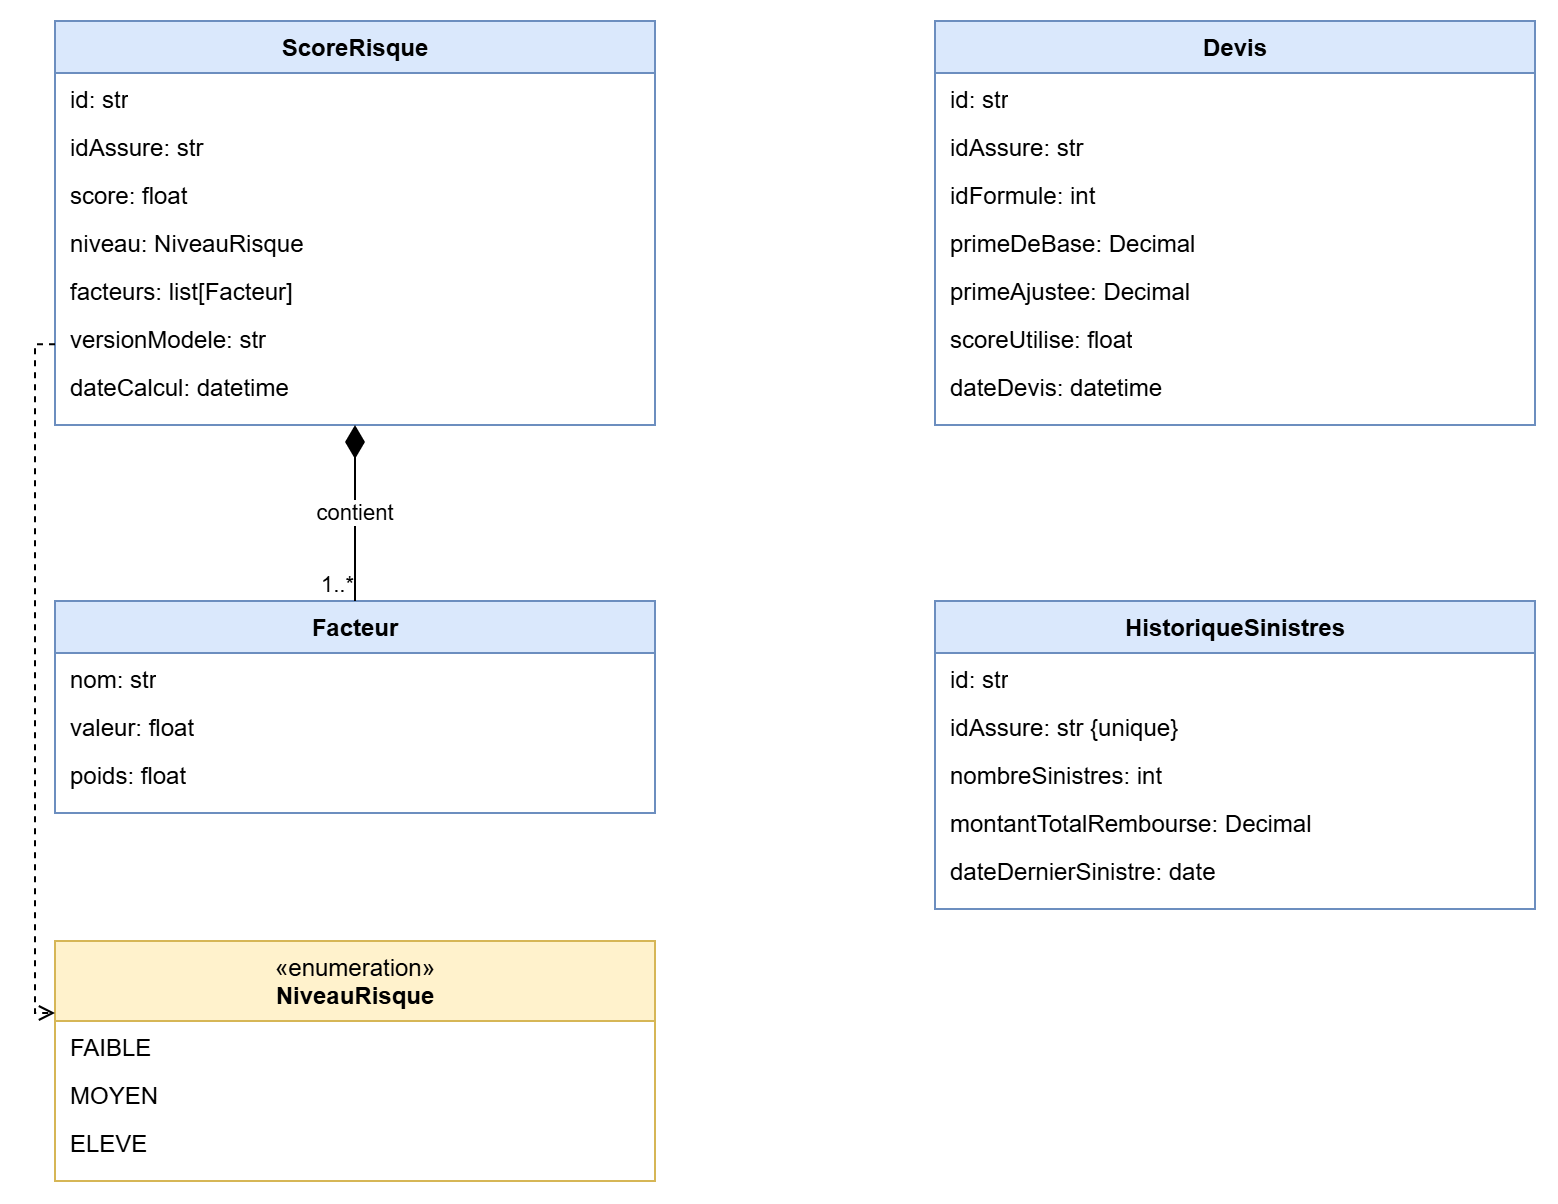

The diagram above was exported from draw.io. Its source (the exported page's mxGraphModel, read from the mxfile embedded in the PNG):
<mxGraphModel dx="1144" dy="624" grid="1" gridSize="10" guides="1" tooltips="1" connect="1" arrows="1" fold="1" page="1" pageScale="1" pageWidth="1169" pageHeight="827" math="0" shadow="0">
  <root>
    <mxCell id="0" />
    <mxCell id="1" parent="0" />
    <mxCell id="c74" parent="1" style="swimlane;html=1;fontStyle=0;align=center;verticalAlign=top;childLayout=stackLayout;horizontal=1;startSize=26;horizontalStack=0;resizeParent=1;resizeParentMax=0;resizeLast=0;collapsible=0;marginBottom=0;fillColor=#dae8fc;strokeColor=#6c8ebf;swimlaneFillColor=#ffffff;" value="&lt;b&gt;ScoreRisque&lt;/b&gt;" vertex="1">
      <mxGeometry height="202" width="300" x="40" y="40" as="geometry" />
    </mxCell>
    <mxCell id="c75" parent="c74" style="text;html=1;strokeColor=none;fillColor=none;align=left;verticalAlign=top;spacingLeft=6;overflow=hidden;rotatable=0;" value="id: str" vertex="1">
      <mxGeometry height="24" width="300" y="26" as="geometry" />
    </mxCell>
    <mxCell id="c76" parent="c74" style="text;html=1;strokeColor=none;fillColor=none;align=left;verticalAlign=top;spacingLeft=6;overflow=hidden;rotatable=0;" value="idAssure: str" vertex="1">
      <mxGeometry height="24" width="300" y="50" as="geometry" />
    </mxCell>
    <mxCell id="c77" parent="c74" style="text;html=1;strokeColor=none;fillColor=none;align=left;verticalAlign=top;spacingLeft=6;overflow=hidden;rotatable=0;" value="score: float" vertex="1">
      <mxGeometry height="24" width="300" y="74" as="geometry" />
    </mxCell>
    <mxCell id="c78" parent="c74" style="text;html=1;strokeColor=none;fillColor=none;align=left;verticalAlign=top;spacingLeft=6;overflow=hidden;rotatable=0;" value="niveau: NiveauRisque" vertex="1">
      <mxGeometry height="24" width="300" y="98" as="geometry" />
    </mxCell>
    <mxCell id="c79" parent="c74" style="text;html=1;strokeColor=none;fillColor=none;align=left;verticalAlign=top;spacingLeft=6;overflow=hidden;rotatable=0;" value="facteurs: list[Facteur]" vertex="1">
      <mxGeometry height="24" width="300" y="122" as="geometry" />
    </mxCell>
    <mxCell id="c80" parent="c74" style="text;html=1;strokeColor=none;fillColor=none;align=left;verticalAlign=top;spacingLeft=6;overflow=hidden;rotatable=0;" value="versionModele: str" vertex="1">
      <mxGeometry height="24" width="300" y="146" as="geometry" />
    </mxCell>
    <mxCell id="c81" parent="c74" style="text;html=1;strokeColor=none;fillColor=none;align=left;verticalAlign=top;spacingLeft=6;overflow=hidden;rotatable=0;" value="dateCalcul: datetime" vertex="1">
      <mxGeometry height="24" width="300" y="170" as="geometry" />
    </mxCell>
    <mxCell id="c82" parent="1" style="swimlane;html=1;fontStyle=0;align=center;verticalAlign=top;childLayout=stackLayout;horizontal=1;startSize=26;horizontalStack=0;resizeParent=1;resizeParentMax=0;resizeLast=0;collapsible=0;marginBottom=0;fillColor=#dae8fc;strokeColor=#6c8ebf;swimlaneFillColor=#ffffff;" value="&lt;b&gt;Facteur&lt;/b&gt;" vertex="1">
      <mxGeometry height="106" width="300" x="40" y="330" as="geometry" />
    </mxCell>
    <mxCell id="c83" parent="c82" style="text;html=1;strokeColor=none;fillColor=none;align=left;verticalAlign=top;spacingLeft=6;overflow=hidden;rotatable=0;" value="nom: str" vertex="1">
      <mxGeometry height="24" width="300" y="26" as="geometry" />
    </mxCell>
    <mxCell id="c84" parent="c82" style="text;html=1;strokeColor=none;fillColor=none;align=left;verticalAlign=top;spacingLeft=6;overflow=hidden;rotatable=0;" value="valeur: float" vertex="1">
      <mxGeometry height="24" width="300" y="50" as="geometry" />
    </mxCell>
    <mxCell id="c85" parent="c82" style="text;html=1;strokeColor=none;fillColor=none;align=left;verticalAlign=top;spacingLeft=6;overflow=hidden;rotatable=0;" value="poids: float" vertex="1">
      <mxGeometry height="24" width="300" y="74" as="geometry" />
    </mxCell>
    <mxCell id="c86" parent="1" style="swimlane;html=1;fontStyle=0;align=center;verticalAlign=top;childLayout=stackLayout;horizontal=1;startSize=26;horizontalStack=0;resizeParent=1;resizeParentMax=0;resizeLast=0;collapsible=0;marginBottom=0;fillColor=#dae8fc;strokeColor=#6c8ebf;swimlaneFillColor=#ffffff;" value="&lt;b&gt;Devis&lt;/b&gt;" vertex="1">
      <mxGeometry height="202" width="300" x="480" y="40" as="geometry" />
    </mxCell>
    <mxCell id="c87" parent="c86" style="text;html=1;strokeColor=none;fillColor=none;align=left;verticalAlign=top;spacingLeft=6;overflow=hidden;rotatable=0;" value="id: str" vertex="1">
      <mxGeometry height="24" width="300" y="26" as="geometry" />
    </mxCell>
    <mxCell id="c88" parent="c86" style="text;html=1;strokeColor=none;fillColor=none;align=left;verticalAlign=top;spacingLeft=6;overflow=hidden;rotatable=0;" value="idAssure: str" vertex="1">
      <mxGeometry height="24" width="300" y="50" as="geometry" />
    </mxCell>
    <mxCell id="c89" parent="c86" style="text;html=1;strokeColor=none;fillColor=none;align=left;verticalAlign=top;spacingLeft=6;overflow=hidden;rotatable=0;" value="idFormule: int" vertex="1">
      <mxGeometry height="24" width="300" y="74" as="geometry" />
    </mxCell>
    <mxCell id="c90" parent="c86" style="text;html=1;strokeColor=none;fillColor=none;align=left;verticalAlign=top;spacingLeft=6;overflow=hidden;rotatable=0;" value="primeDeBase: Decimal" vertex="1">
      <mxGeometry height="24" width="300" y="98" as="geometry" />
    </mxCell>
    <mxCell id="c91" parent="c86" style="text;html=1;strokeColor=none;fillColor=none;align=left;verticalAlign=top;spacingLeft=6;overflow=hidden;rotatable=0;" value="primeAjustee: Decimal" vertex="1">
      <mxGeometry height="24" width="300" y="122" as="geometry" />
    </mxCell>
    <mxCell id="c92" parent="c86" style="text;html=1;strokeColor=none;fillColor=none;align=left;verticalAlign=top;spacingLeft=6;overflow=hidden;rotatable=0;" value="scoreUtilise: float" vertex="1">
      <mxGeometry height="24" width="300" y="146" as="geometry" />
    </mxCell>
    <mxCell id="c93" parent="c86" style="text;html=1;strokeColor=none;fillColor=none;align=left;verticalAlign=top;spacingLeft=6;overflow=hidden;rotatable=0;" value="dateDevis: datetime" vertex="1">
      <mxGeometry height="24" width="300" y="170" as="geometry" />
    </mxCell>
    <mxCell id="c94" parent="1" style="swimlane;html=1;fontStyle=0;align=center;verticalAlign=top;childLayout=stackLayout;horizontal=1;startSize=26;horizontalStack=0;resizeParent=1;resizeParentMax=0;resizeLast=0;collapsible=0;marginBottom=0;fillColor=#dae8fc;strokeColor=#6c8ebf;swimlaneFillColor=#ffffff;" value="&lt;b&gt;HistoriqueSinistres&lt;/b&gt;" vertex="1">
      <mxGeometry height="154" width="300" x="480" y="330" as="geometry" />
    </mxCell>
    <mxCell id="c95" parent="c94" style="text;html=1;strokeColor=none;fillColor=none;align=left;verticalAlign=top;spacingLeft=6;overflow=hidden;rotatable=0;" value="id: str" vertex="1">
      <mxGeometry height="24" width="300" y="26" as="geometry" />
    </mxCell>
    <mxCell id="c96" parent="c94" style="text;html=1;strokeColor=none;fillColor=none;align=left;verticalAlign=top;spacingLeft=6;overflow=hidden;rotatable=0;" value="idAssure: str {unique}" vertex="1">
      <mxGeometry height="24" width="300" y="50" as="geometry" />
    </mxCell>
    <mxCell id="c97" parent="c94" style="text;html=1;strokeColor=none;fillColor=none;align=left;verticalAlign=top;spacingLeft=6;overflow=hidden;rotatable=0;" value="nombreSinistres: int" vertex="1">
      <mxGeometry height="24" width="300" y="74" as="geometry" />
    </mxCell>
    <mxCell id="c98" parent="c94" style="text;html=1;strokeColor=none;fillColor=none;align=left;verticalAlign=top;spacingLeft=6;overflow=hidden;rotatable=0;" value="montantTotalRembourse: Decimal" vertex="1">
      <mxGeometry height="24" width="300" y="98" as="geometry" />
    </mxCell>
    <mxCell id="c99" parent="c94" style="text;html=1;strokeColor=none;fillColor=none;align=left;verticalAlign=top;spacingLeft=6;overflow=hidden;rotatable=0;" value="dateDernierSinistre: date" vertex="1">
      <mxGeometry height="24" width="300" y="122" as="geometry" />
    </mxCell>
    <mxCell id="c100" parent="1" style="swimlane;html=1;fontStyle=0;align=center;verticalAlign=top;childLayout=stackLayout;horizontal=1;startSize=40;horizontalStack=0;resizeParent=1;resizeParentMax=0;resizeLast=0;collapsible=0;marginBottom=0;fillColor=#fff2cc;strokeColor=#d6b656;swimlaneFillColor=#ffffff;" value="«enumeration»&lt;br&gt;&lt;b&gt;NiveauRisque&lt;/b&gt;" vertex="1">
      <mxGeometry height="120" width="300" x="40" y="500" as="geometry" />
    </mxCell>
    <mxCell id="c101" parent="c100" style="text;html=1;strokeColor=none;fillColor=none;align=left;verticalAlign=top;spacingLeft=6;overflow=hidden;rotatable=0;" value="FAIBLE" vertex="1">
      <mxGeometry height="24" width="300" y="40" as="geometry" />
    </mxCell>
    <mxCell id="c102" parent="c100" style="text;html=1;strokeColor=none;fillColor=none;align=left;verticalAlign=top;spacingLeft=6;overflow=hidden;rotatable=0;" value="MOYEN" vertex="1">
      <mxGeometry height="24" width="300" y="64" as="geometry" />
    </mxCell>
    <mxCell id="c103" parent="c100" style="text;html=1;strokeColor=none;fillColor=none;align=left;verticalAlign=top;spacingLeft=6;overflow=hidden;rotatable=0;" value="ELEVE" vertex="1">
      <mxGeometry height="24" width="300" y="88" as="geometry" />
    </mxCell>
    <mxCell id="c104" edge="1" parent="1" source="c74" style="endArrow=none;startArrow=diamondThin;startFill=1;startSize=14;rounded=0;exitX=0.5;exitY=1;entryX=0.5;entryY=0;html=1;fontSize=11;" target="c82" value="contient">
      <mxGeometry relative="1" as="geometry" />
    </mxCell>
    <mxCell id="c106" connectable="0" parent="c104" style="edgeLabel;html=1;resizable=0;align=right;verticalAlign=bottom;fontSize=11;labelBackgroundColor=none;" value="1..*" vertex="1">
      <mxGeometry relative="1" x="1" as="geometry">
        <mxPoint as="offset" />
      </mxGeometry>
    </mxCell>
    <mxCell id="c107" edge="1" parent="1" source="c74" style="endArrow=open;dashed=1;rounded=0;exitX=0;exitY=0.8;entryX=0;entryY=0.3;edgeStyle=orthogonalEdgeStyle;html=1;fontSize=11;" target="c100" value="">
      <mxGeometry relative="1" as="geometry" />
    </mxCell>
  </root>
</mxGraphModel>